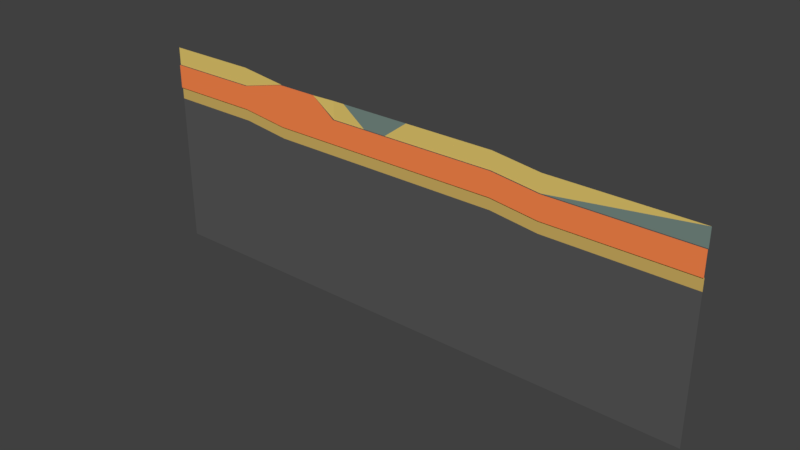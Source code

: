 # Source: Level6.blend  (saved by Blender 2.78.0; exported with 4.5.12 LTS)
import bpy
from mathutils import Matrix  # noqa: F401  (used for matrix-valued properties, if any)

bpy.ops.wm.read_factory_settings(use_empty=True)
scene = bpy.context.scene
scene.name = 'Scene'

# ---- collections
col_collection_1 = bpy.data.collections.new('Collection 1'); scene.collection.children.link(col_collection_1)

# ---- materials (node trees are filled in below, after node groups)
mat_sand = bpy.data.materials.new('Sand')
mat_sand.alpha_threshold = 0.0
mat_sand.use_transparent_shadow = False
mat_sand.diffuse_color = (0.8, 0.5987, 0.1597, 1.0)
mat_sand.roughness = 0.5
mat_clay = bpy.data.materials.new('Clay')
mat_clay.alpha_threshold = 0.0
mat_clay.use_transparent_shadow = False
mat_clay.diffuse_color = (0.1906, 0.2668, 0.2374, 1.0)
mat_clay.roughness = 0.5
mat_saltstone = bpy.data.materials.new('Saltstone')
mat_saltstone.alpha_threshold = 0.0
mat_saltstone.use_transparent_shadow = False
mat_saltstone.diffuse_color = (1.0, 0.2509, 0.07522, 1.0)
mat_saltstone.roughness = 0.5
mat_sandstone = bpy.data.materials.new('Sandstone')
mat_sandstone.alpha_threshold = 0.0
mat_sandstone.use_transparent_shadow = False
mat_sandstone.diffuse_color = (0.6383, 0.4436, 0.1238, 1.0)
mat_sandstone.roughness = 0.5
mat_bedrock = bpy.data.materials.new('Bedrock')
mat_bedrock.alpha_threshold = 0.0
mat_bedrock.use_transparent_shadow = False
mat_bedrock.diffuse_color = (0.1, 0.1, 0.1, 1.0)
mat_bedrock.roughness = 0.5

# ---- material node trees

# ---- world
world_world = bpy.data.worlds.new('World'); scene.world = world_world
world_world.color = (0.05088, 0.05088, 0.05088)
world_world.use_sun_shadow = False
world_world.sun_shadow_jitter_overblur = 0.0
world_world.cycles.sampling_method = 'MANUAL'

# ---- meshes
me_plane_008 = bpy.data.meshes.new('Plane.008')
me_plane_008.from_pydata([(3.5, 4.371e-09, 0.1), (6.5, 0.0, -4.371e-08), (10.5, -1.5, 2.186e-08), (6.5, -1.5, 2.186e-08), (-4.0, -1.0, 0.0), (-4.0, 0.5, 2.186e-08), (-12.0, -1.0, 0.0), (-12.0, 0.5, 2.186e-08), (14.0, -1.5, 2.186e-08), (12.5, 0.0, 4.371e-08), (20.0, -1.5, 2.186e-08), (20.0, 0.0, 4.371e-08), (24.0, -2.0, 4.371e-08), (24.0, -0.5, 6.557e-08), (36.0, -0.5, 6.557e-08), (0.0, 0.0, -4.371e-08), (8.5, -1.5, 2.186e-08), (5.5, -1.5, 2.186e-08), (5.5, 0.0, -4.371e-08)], [], [(4, 5, 7, 6), (9, 8, 10, 11), (11, 10, 12, 13), (13, 12, 14), (17, 3, 1, 18), (9, 2, 8), (3, 16, 1), (5, 4, 15), (0, 17, 18)])
_uv = me_plane_008.uv_layers.new(name='UVMap')
_uv.uv.foreach_set('vector', [-4.0, -1.0, -4.0, 0.5, -12.0, 0.5, -12.0, -1.0, 12.5, -1.093e-06, 14.0, -1.5, 20.0, -1.5, 20.0, -1.748e-06, 20.0, -1.748e-06, 20.0, -1.5, 24.0, -2.0, 24.0, -0.5, 24.0, -0.5, 24.0, -2.0, 36.0, -0.5, 5.5, -1.5, 6.5, -1.5, 6.5, -5.682e-07, 5.5, -4.808e-07, 12.5, -1.093e-06, 10.5, -1.5, 14.0, -1.5, 6.5, -1.5, 8.5, -1.5, 6.5, -5.682e-07, -4.0, 0.5, -4.0, -1.0, -3.464e-22, -2.052e-15, 3.5, -2.969e-07, 5.5, -1.5, 5.5, -4.808e-07])
me_plane_008.materials.append(mat_sand)
me_plane_008.use_remesh_preserve_volume = False
me_plane_008.use_remesh_preserve_attributes = False
me_plane_008.use_mirror_vertex_groups = False
me_plane_008.update()
me_plane_007 = bpy.data.meshes.new('Plane.007')
me_plane_007.from_pydata([(36.0, -2.0, 4.371e-08), (6.5, 0.0, -4.371e-08), (10.5, 0.0, 1.457e-08), (8.5, 0.0, -1.457e-08), (10.5, -1.5, 2.186e-08), (12.5, 0.0, 4.371e-08), (24.0, -2.0, 4.371e-08), (36.0, -0.5, 6.557e-08), (8.5, -1.5, 2.186e-08)], [], [(2, 4, 5), (3, 8, 4, 2), (3, 1, 8), (0, 7, 6)])
_uv = me_plane_007.uv_layers.new(name='UVMap')
_uv.uv.foreach_set('vector', [10.5, -9.179e-07, 10.5, -1.5, 12.5, -1.093e-06, 8.5, -7.431e-07, 8.5, -1.5, 10.5, -1.5, 10.5, -9.179e-07, 8.5, -7.431e-07, 6.5, -5.682e-07, 8.5, -1.5, 36.0, -2.0, 36.0, -0.5, 24.0, -2.0])
me_plane_007.materials.append(mat_clay)
me_plane_007.use_remesh_preserve_volume = False
me_plane_007.use_remesh_preserve_attributes = False
me_plane_007.use_mirror_vertex_groups = False
me_plane_007.update()
me_plane_006 = bpy.data.meshes.new('Plane.006')
me_plane_006.from_pydata([(0.0, 4.371e-09, 0.1), (5.5, -1.5, 0.1), (-4.0, -1.0, 0.1), (-12.0, -1.0, 0.1), (14.0, -1.5, 0.1), (20.0, -1.5, 0.1), (24.0, -2.0, 0.1), (36.0, -2.0, 0.1), (0.0, -3.5, 0.1), (5.5, -3.5, 0.1), (-4.0, -3.0, 0.1), (-12.0, -3.0, 0.1), (14.0, -3.5, 0.1), (20.0, -3.5, 0.1), (24.0, -4.0, 0.1), (36.0, -4.0, 0.1), (12.0, -1.5, 0.1), (9.0, -1.5, 0.1), (12.0, -3.5, 0.1), (9.0, -3.5, 0.1), (3.5, 4.371e-09, 0.1), (3.5, -3.5, 0.1)], [], [(20, 0, 8, 21), (7, 6, 14, 15), (2, 3, 11, 10), (0, 2, 10, 8), (5, 4, 12, 13), (6, 5, 13, 14), (1, 9, 19, 17), (17, 19, 18, 16), (12, 4, 16, 18), (1, 20, 21, 9)])
_uv = me_plane_006.uv_layers.new(name='UVMap')
_uv.uv.foreach_set('vector', [3.5, -2.969e-07, 1.175e-15, 9.065e-09, -3.06e-07, -3.5, 3.5, -3.5, 36.0, -2.0, 24.0, -2.0, 24.0, -4.0, 36.0, -4.0, -4.0, -1.0, -12.0, -1.0, -12.0, -3.0, -4.0, -3.0, 1.175e-15, 9.065e-09, -4.0, -1.0, -4.0, -3.0, -3.06e-07, -3.5, 20.0, -1.5, 14.0, -1.5, 14.0, -3.5, 20.0, -3.5, 24.0, -2.0, 20.0, -1.5, 20.0, -3.5, 24.0, -4.0, 5.5, -1.5, 5.5, -3.5, 9.0, -3.5, 9.0, -1.5, 9.0, -1.5, 9.0, -3.5, 12.0, -3.5, 12.0, -1.5, 14.0, -3.5, 14.0, -1.5, 12.0, -1.5, 12.0, -3.5, 5.5, -1.5, 3.5, -2.969e-07, 3.5, -3.5, 5.5, -3.5])
me_plane_006.materials.append(mat_saltstone)
me_plane_006.use_remesh_preserve_volume = False
me_plane_006.use_remesh_preserve_attributes = False
me_plane_006.use_mirror_vertex_groups = False
me_plane_006.update()
me_plane_005 = bpy.data.meshes.new('Plane.005')
me_plane_005.from_pydata([(0.0, -3.5, 1.093e-07), (7.0, -3.5, 1.093e-07), (-4.0, -3.0, 8.742e-08), (-12.0, -3.0, 8.742e-08), (14.0, -3.5, 1.093e-07), (20.0, -3.5, 1.093e-07), (24.0, -4.0, 1.311e-07), (36.0, -4.0, 1.311e-07), (0.0, -4.5, 1.53e-07), (7.0, -4.5, 1.53e-07), (-4.0, -4.0, 1.311e-07), (-12.0, -4.0, 1.311e-07), (24.0, -5.0, 1.748e-07), (36.0, -5.0, 1.748e-07), (12.0, -4.5, 1.53e-07), (12.0, -3.5, 1.093e-07), (9.0, -3.5, 1.093e-07), (14.0, -4.5, 1.53e-07), (20.0, -4.5, 1.53e-07), (9.0, -4.5, 1.53e-07)], [], [(6, 5, 18, 12), (2, 3, 11, 10), (0, 2, 10, 8), (7, 6, 12, 13), (5, 4, 17, 18), (1, 0, 8, 9), (19, 16, 1, 9), (17, 4, 15, 14), (14, 15, 16, 19)])
_uv = me_plane_005.uv_layers.new(name='UVMap')
_uv.uv.foreach_set('vector', [24.0, -4.0, 20.0, -3.5, 20.0, -4.5, 24.0, -5.0, -4.0, -3.0, -12.0, -3.0, -12.0, -4.0, -4.0, -4.0, -3.06e-07, -3.5, -4.0, -3.0, -4.0, -4.0, -3.934e-07, -4.5, 36.0, -4.0, 24.0, -4.0, 24.0, -5.0, 36.0, -5.0, 20.0, -3.5, 14.0, -3.5, 14.0, -4.5, 20.0, -4.5, 7.0, -3.5, -3.06e-07, -3.5, -3.934e-07, -4.5, 7.0, -4.5, 9.0, -4.5, 9.0, -3.5, 7.0, -3.5, 7.0, -4.5, 14.0, -4.5, 14.0, -3.5, 12.0, -3.5, 12.0, -4.5, 12.0, -4.5, 12.0, -3.5, 9.0, -3.5, 9.0, -4.5])
me_plane_005.materials.append(mat_sandstone)
me_plane_005.use_remesh_preserve_volume = False
me_plane_005.use_remesh_preserve_attributes = False
me_plane_005.use_mirror_vertex_groups = False
me_plane_005.update()
me_plane_001 = bpy.data.meshes.new('Plane.001')
me_plane_001.from_pydata([(0.0, -4.5, 1.53e-07), (7.0, -4.5, 1.53e-07), (-4.0, -4.0, 1.311e-07), (-12.0, -4.0, 1.311e-07), (24.0, -5.0, 1.748e-07), (36.0, -5.0, 1.748e-07), (12.0, -4.5, 1.53e-07), (14.0, -4.5, 1.53e-07), (20.0, -4.5, 1.53e-07), (0.0, -5.5, 1.967e-07), (7.0, -5.5, 1.967e-07), (-4.0, -5.0, 1.748e-07), (-12.0, -5.0, 1.748e-07), (14.0, -5.5, 1.967e-07), (20.0, -5.5, 1.967e-07), (24.0, -6.0, 2.186e-07), (36.0, -6.0, 2.186e-07), (0.0, -17.0, 6.994e-07), (7.0, -17.0, 6.994e-07), (-4.0, -17.0, 6.994e-07), (-12.0, -17.0, 6.994e-07), (14.0, -17.0, 6.994e-07), (20.0, -17.0, 6.994e-07), (24.0, -17.0, 6.994e-07), (36.0, -17.0, 6.994e-07), (12.0, -17.0, 6.994e-07), (9.0, -17.0, 6.994e-07), (9.0, -4.5, 1.53e-07), (12.0, -5.5, 1.967e-07), (9.0, -5.5, 1.967e-07)], [], [(0, 2, 11, 9), (5, 4, 15, 16), (8, 7, 13, 14), (1, 0, 9, 10), (4, 8, 14, 15), (2, 3, 12, 11), (15, 14, 22, 23), (11, 12, 20, 19), (9, 11, 19, 17), (16, 15, 23, 24), (14, 13, 21, 22), (10, 9, 17, 18), (27, 1, 10, 29), (7, 6, 28, 13), (6, 27, 29, 28), (18, 26, 29, 10), (13, 28, 25, 21), (26, 25, 28, 29)])
_uv = me_plane_001.uv_layers.new(name='UVMap')
_uv.uv.foreach_set('vector', [-3.934e-07, -4.5, -4.0, -4.0, -4.0, -5.0, -4.808e-07, -5.5, 36.0, -5.0, 24.0, -5.0, 24.0, -6.0, 36.0, -6.0, 20.0, -4.5, 14.0, -4.5, 14.0, -5.5, 20.0, -5.5, 7.0, -4.5, -3.934e-07, -4.5, -4.808e-07, -5.5, 7.0, -5.5, 24.0, -5.0, 20.0, -4.5, 20.0, -5.5, 24.0, -6.0, -4.0, -4.0, -12.0, -4.0, -12.0, -5.0, -4.0, -5.0, 24.0, -6.0, 20.0, -5.5, 20.0, -17.0, 24.0, -17.0, -4.0, -5.0, -12.0, -5.0, -12.0, -17.0, -4.0, -17.0, -4.808e-07, -5.5, -4.0, -5.0, -4.0, -17.0, -1.486e-06, -17.0, 36.0, -6.0, 24.0, -6.0, 24.0, -17.0, 36.0, -17.0, 20.0, -5.5, 14.0, -5.5, 14.0, -17.0, 20.0, -17.0, 7.0, -5.5, -4.808e-07, -5.5, -1.486e-06, -17.0, 7.0, -17.0, 9.0, -4.5, 7.0, -4.5, 7.0, -5.5, 9.0, -5.5, 14.0, -4.5, 12.0, -4.5, 12.0, -5.5, 14.0, -5.5, 12.0, -4.5, 9.0, -4.5, 9.0, -5.5, 12.0, -5.5, 7.0, -17.0, 9.0, -17.0, 9.0, -5.5, 7.0, -5.5, 14.0, -5.5, 12.0, -5.5, 12.0, -17.0, 14.0, -17.0, 9.0, -17.0, 12.0, -17.0, 12.0, -5.5, 9.0, -5.5])
me_plane_001.materials.append(mat_bedrock)
me_plane_001.use_remesh_preserve_volume = False
me_plane_001.use_remesh_preserve_attributes = False
me_plane_001.use_mirror_vertex_groups = False
me_plane_001.update()

# ---- objects
ob_quicksand = bpy.data.objects.new('Quicksand', me_plane_008)
ob_clay = bpy.data.objects.new('Clay', me_plane_007)
ob_rocksalt = bpy.data.objects.new('Rocksalt', me_plane_006)
ob_sandstone = bpy.data.objects.new('Sandstone', me_plane_005)
ob_bedrock = bpy.data.objects.new('Bedrock', me_plane_001)

# ---- transforms, parenting, visibility, modifiers, constraints
ob_quicksand.location = (0.0, 0.0, 0.0)
ob_quicksand.rotation_euler = (1.571, -0.0, 0.0)
ob_quicksand.lineart.crease_threshold = 0.0
ob_clay.location = (0.0, 0.0, 0.0)
ob_clay.rotation_euler = (1.571, -0.0, 0.0)
ob_clay.lineart.crease_threshold = 0.0
ob_rocksalt.location = (0.0, 0.0, 0.0)
ob_rocksalt.rotation_euler = (1.571, -0.0, 0.0)
ob_rocksalt.lineart.crease_threshold = 0.0
ob_sandstone.location = (0.0, 0.0, 0.0)
ob_sandstone.rotation_euler = (1.571, -0.0, 0.0)
ob_sandstone.lineart.crease_threshold = 0.0
ob_bedrock.location = (0.0, 0.0, 0.0)
ob_bedrock.rotation_euler = (1.571, -0.0, 0.0)
ob_bedrock.lineart.crease_threshold = 0.0

# ---- collection membership
col_collection_1.objects.link(ob_quicksand)
col_collection_1.objects.link(ob_clay)
col_collection_1.objects.link(ob_rocksalt)
col_collection_1.objects.link(ob_sandstone)
col_collection_1.objects.link(ob_bedrock)

# ---- scene / render settings (as saved in the file)
scene.frame_start = 1; scene.frame_end = 250; scene.frame_set(1)
scene.render.engine = 'BLENDER_EEVEE_NEXT'
scene.render.resolution_percentage = 50
scene.render.dither_intensity = 0.0
scene.render.use_persistent_data = True
scene.cycles.feature_set = 'EXPERIMENTAL'
scene.cycles.use_denoising = False
scene.cycles.samples = 64
scene.cycles.sampling_pattern = 'TABULATED_SOBOL'
scene.cycles.light_sampling_threshold = 0.0
scene.cycles.use_adaptive_sampling = False
scene.cycles.use_light_tree = False
scene.cycles.blur_glossy = 0.0
scene.cycles.sample_clamp_indirect = 0.0
scene.view_settings.view_transform = 'Standard'
bpy.context.view_layer.update()

# ---- added for rendering (the .blend has no active camera and no usable light): camera, sun
cam_auto = bpy.data.cameras.new('AutoCamera')
cam_auto.lens = 50.0
cam_auto.sensor_width = 36.0
cam_auto.clip_end = 1000.0
ob_auto_camera = bpy.data.objects.new('AutoCamera', cam_auto)
scene.collection.objects.link(ob_auto_camera)
ob_auto_camera.location = (59.2704, -56.7745, 29.5663)
ob_auto_camera.rotation_euler = (1.09748, -7.21219e-08, 0.694738)
scene.camera = ob_auto_camera
light_auto_sun = bpy.data.lights.new('AutoSun', 'SUN')
light_auto_sun.energy = 3.0
light_auto_sun.angle = 0.0523599
ob_auto_sun = bpy.data.objects.new('AutoSun', light_auto_sun)
scene.collection.objects.link(ob_auto_sun)
ob_auto_sun.rotation_euler = (0.872665, 0.174533, 0.523599)
bpy.context.view_layer.update()
